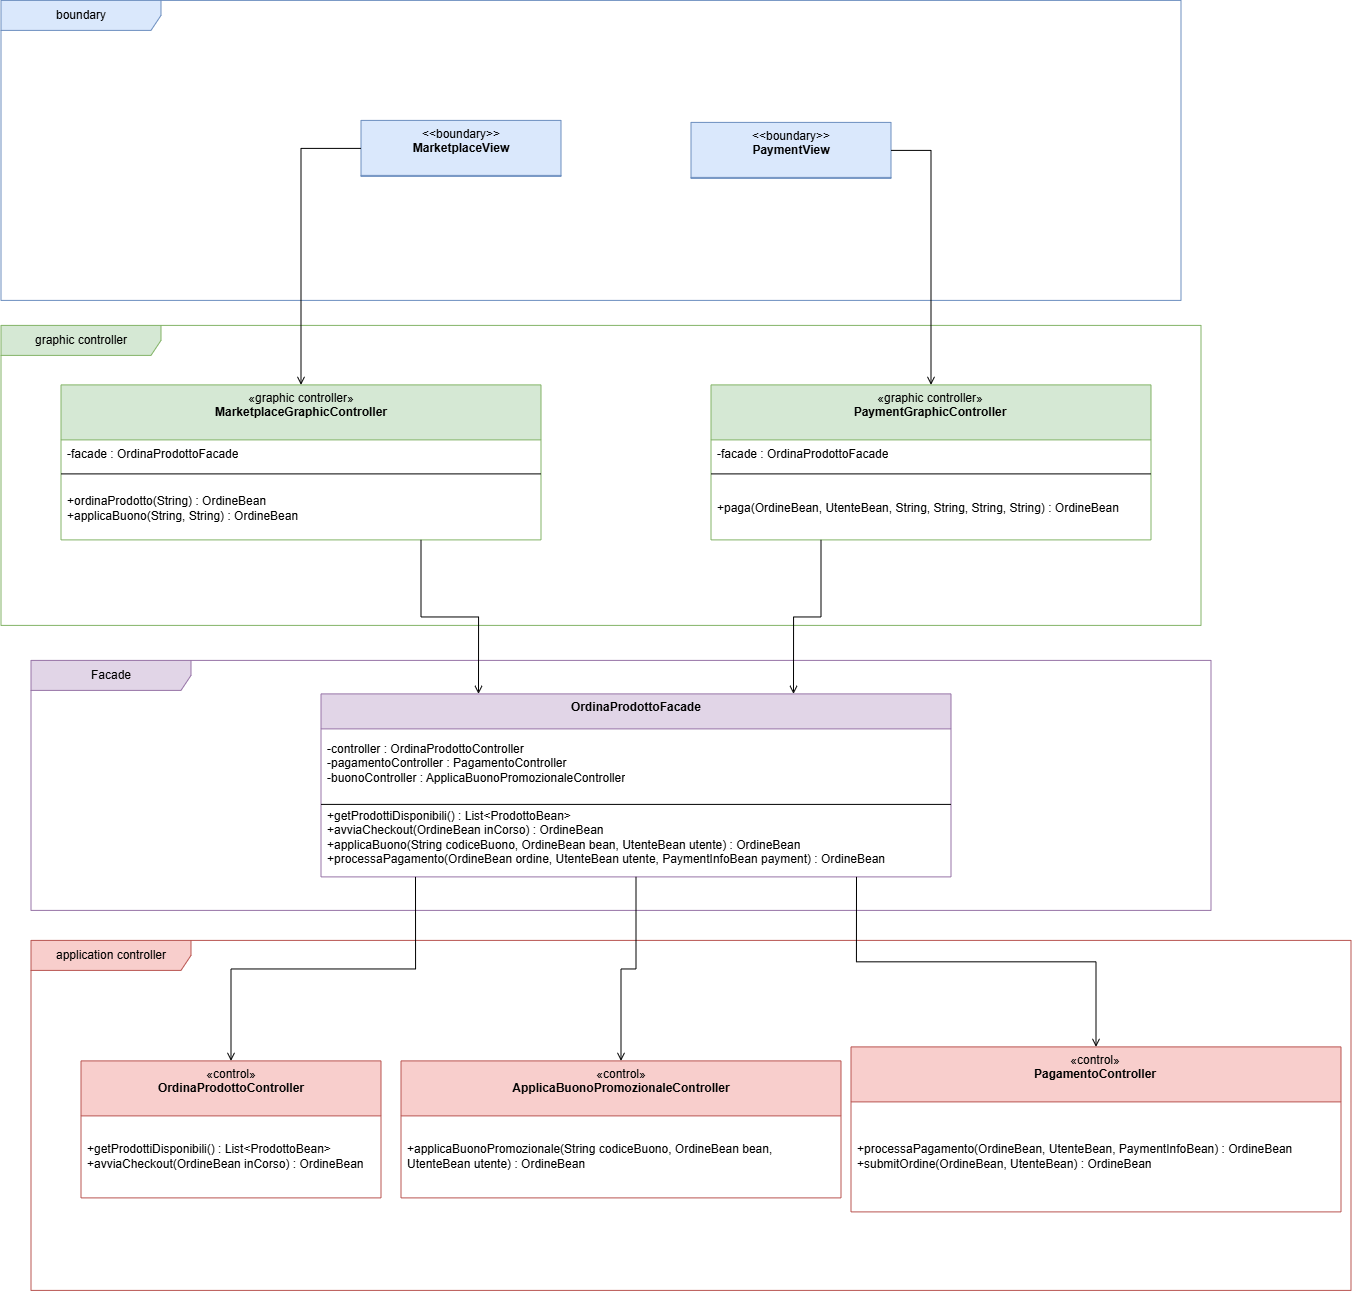

The diagram above was exported from draw.io. Its source (the exported page's mxGraphModel, read from the mxfile embedded in the PNG):
<mxGraphModel dx="1997" dy="2250" grid="1" gridSize="10" guides="1" tooltips="1" connect="1" arrows="1" fold="1" page="1" pageScale="1" pageWidth="1200" pageHeight="900" math="0" shadow="0">
  <root>
    <mxCell id="0" />
    <mxCell id="1" parent="0" />
    <mxCell id="frmBoundary" parent="1" style="shape=umlFrame;whiteSpace=wrap;html=1;pointerEvents=0;recursiveResize=0;container=1;collapsible=0;width=160;fillColor=#dae8fc;strokeColor=#6c8ebf;" value="boundary" vertex="1">
      <mxGeometry height="300" width="1180" x="30" y="-50" as="geometry" />
    </mxCell>
    <mxCell id="bMarket" parent="frmBoundary" style="swimlane;fontStyle=0;align=center;verticalAlign=top;childLayout=stackLayout;horizontal=1;startSize=55;horizontalStack=0;resizeParent=1;resizeParentMax=0;resizeLast=0;collapsible=0;marginBottom=0;html=1;whiteSpace=wrap;fillColor=#dae8fc;strokeColor=#6c8ebf;" value="&amp;lt;&amp;lt;boundary&amp;gt;&amp;gt;&lt;br&gt;&lt;b&gt;MarketplaceView&lt;/b&gt;" vertex="1">
      <mxGeometry height="56" width="200" x="360" y="120" as="geometry" />
    </mxCell>
    <mxCell id="bPay" parent="frmBoundary" style="swimlane;fontStyle=0;align=center;verticalAlign=top;childLayout=stackLayout;horizontal=1;startSize=55;horizontalStack=0;resizeParent=1;resizeParentMax=0;resizeLast=0;collapsible=0;marginBottom=0;html=1;whiteSpace=wrap;fillColor=#dae8fc;strokeColor=#6c8ebf;" value="&amp;lt;&amp;lt;boundary&amp;gt;&amp;gt;&lt;br&gt;&lt;b&gt;PaymentView&lt;/b&gt;" vertex="1">
      <mxGeometry height="56" width="200" x="690" y="122" as="geometry" />
    </mxCell>
    <mxCell id="frmGraphic" parent="1" style="shape=umlFrame;whiteSpace=wrap;html=1;pointerEvents=0;recursiveResize=0;container=1;collapsible=0;width=160;fillColor=#d5e8d4;strokeColor=#82b366;" value="graphic controller" vertex="1">
      <mxGeometry height="300" width="1200" x="30" y="275" as="geometry" />
    </mxCell>
    <mxCell id="gPay" parent="frmGraphic" style="swimlane;fontStyle=0;align=center;verticalAlign=top;childLayout=stackLayout;horizontal=1;startSize=55;horizontalStack=0;resizeParent=1;resizeParentMax=0;resizeLast=0;collapsible=0;marginBottom=0;html=1;whiteSpace=wrap;fillColor=#d5e8d4;strokeColor=#82b366;" value="&lt;div&gt;«graphic controller»&lt;/div&gt;&lt;b&gt;PaymentGraphicController&lt;/b&gt;" vertex="1">
      <mxGeometry height="155" width="440" x="710" y="59.5" as="geometry" />
    </mxCell>
    <mxCell id="gPayAttr" parent="gPay" style="text;html=1;strokeColor=none;fillColor=none;align=left;verticalAlign=middle;spacingLeft=4;spacingRight=4;overflow=hidden;rotatable=0;points=[[0,0.5],[1,0.5]];portConstraint=eastwest;whiteSpace=wrap;" value="-facade : OrdinaProdottoFacade" vertex="1">
      <mxGeometry height="30" width="440" y="55" as="geometry" />
    </mxCell>
    <mxCell id="gPaySep" parent="gPay" style="line;strokeWidth=1;fillColor=none;align=left;verticalAlign=middle;spacingTop=-1;spacingLeft=3;spacingRight=3;rotatable=0;labelPosition=right;points=[];portConstraint=eastwest;" value="" vertex="1">
      <mxGeometry height="8" width="440" y="85" as="geometry" />
    </mxCell>
    <mxCell id="gPayOps" parent="gPay" style="text;html=1;strokeColor=none;fillColor=none;align=left;verticalAlign=middle;spacingLeft=4;spacingRight=4;overflow=hidden;rotatable=0;points=[[0,0.5],[1,0.5]];portConstraint=eastwest;whiteSpace=wrap;" value="+paga(OrdineBean, UtenteBean, String, String, String, String) : OrdineBean" vertex="1">
      <mxGeometry height="62" width="440" y="93" as="geometry" />
    </mxCell>
    <mxCell id="gMarket" parent="frmGraphic" style="swimlane;fontStyle=0;align=center;verticalAlign=top;childLayout=stackLayout;horizontal=1;startSize=55;horizontalStack=0;resizeParent=1;resizeParentMax=0;resizeLast=0;collapsible=0;marginBottom=0;html=1;whiteSpace=wrap;fillColor=#d5e8d4;strokeColor=#82b366;" value="&lt;div&gt;«graphic controller»&lt;/div&gt;&lt;b&gt;MarketplaceGraphicController&lt;/b&gt;" vertex="1">
      <mxGeometry height="155" width="480" x="60" y="59.5" as="geometry" />
    </mxCell>
    <mxCell id="gMarketAttr" parent="gMarket" style="text;html=1;strokeColor=none;fillColor=none;align=left;verticalAlign=middle;spacingLeft=4;spacingRight=4;overflow=hidden;rotatable=0;points=[[0,0.5],[1,0.5]];portConstraint=eastwest;whiteSpace=wrap;" value="-facade : OrdinaProdottoFacade" vertex="1">
      <mxGeometry height="30" width="480" y="55" as="geometry" />
    </mxCell>
    <mxCell id="gMarketSep" parent="gMarket" style="line;strokeWidth=1;fillColor=none;align=left;verticalAlign=middle;spacingTop=-1;spacingLeft=3;spacingRight=3;rotatable=0;labelPosition=right;points=[];portConstraint=eastwest;" value="" vertex="1">
      <mxGeometry height="8" width="480" y="85" as="geometry" />
    </mxCell>
    <mxCell id="gMarketOps" parent="gMarket" style="text;html=1;strokeColor=none;fillColor=none;align=left;verticalAlign=middle;spacingLeft=4;spacingRight=4;overflow=hidden;rotatable=0;points=[[0,0.5],[1,0.5]];portConstraint=eastwest;whiteSpace=wrap;" value="&lt;div&gt;+ordinaProdotto(String) : OrdineBean&lt;/div&gt;&lt;div&gt;+applicaBuono(String, String) : OrdineBean&lt;/div&gt;" vertex="1">
      <mxGeometry height="62" width="480" y="93" as="geometry" />
    </mxCell>
    <mxCell id="frmFacade" parent="1" style="shape=umlFrame;whiteSpace=wrap;html=1;pointerEvents=0;recursiveResize=0;container=1;collapsible=0;width=160;fillColor=#e1d5e7;strokeColor=#9673a6;" value="Facade" vertex="1">
      <mxGeometry height="250" width="1180" x="60" y="610" as="geometry" />
    </mxCell>
    <mxCell id="facadeBox" parent="frmFacade" style="swimlane;fontStyle=0;align=center;verticalAlign=top;childLayout=stackLayout;horizontal=1;startSize=35;horizontalStack=0;resizeParent=1;resizeParentMax=0;resizeLast=0;collapsible=0;marginBottom=0;html=1;whiteSpace=wrap;fillColor=#e1d5e7;strokeColor=#9673a6;" value="&lt;b&gt;OrdinaProdottoFacade&lt;/b&gt;" vertex="1">
      <mxGeometry height="183" width="630" x="290" y="33.5" as="geometry" />
    </mxCell>
    <mxCell id="facadeAttr" parent="facadeBox" style="text;html=1;strokeColor=none;fillColor=none;align=left;verticalAlign=middle;spacingLeft=4;spacingRight=4;overflow=hidden;rotatable=0;points=[[0,0.5],[1,0.5]];portConstraint=eastwest;whiteSpace=wrap;" value="&lt;div&gt;-controller : OrdinaProdottoController&lt;/div&gt;&lt;div&gt;-pagamentoController : PagamentoController&lt;/div&gt;&lt;div&gt;-buonoController : ApplicaBuonoPromozionaleController&lt;/div&gt;" vertex="1">
      <mxGeometry height="70" width="630" y="35" as="geometry" />
    </mxCell>
    <mxCell id="facadeOps" parent="facadeBox" style="text;html=1;strokeColor=none;fillColor=none;align=left;verticalAlign=middle;spacingLeft=4;spacingRight=4;overflow=hidden;rotatable=0;points=[[0,0.5],[1,0.5]];portConstraint=eastwest;whiteSpace=wrap;" value="&lt;div&gt;+getProdottiDisponibili() : List&amp;lt;ProdottoBean&amp;gt;&lt;/div&gt;&lt;div&gt;+avviaCheckout(OrdineBean inCorso) : OrdineBean&lt;/div&gt;&lt;div&gt;+applicaBuono(String codiceBuono, OrdineBean bean, UtenteBean utente) : OrdineBean&lt;/div&gt;&lt;div&gt;+processaPagamento(OrdineBean ordine, UtenteBean utente, PaymentInfoBean payment) : OrdineBean&lt;/div&gt;" vertex="1">
      <mxGeometry height="78" width="630" y="105" as="geometry" />
    </mxCell>
    <mxCell id="frmControl" parent="1" style="shape=umlFrame;whiteSpace=wrap;html=1;pointerEvents=0;recursiveResize=0;container=1;collapsible=0;width=160;fillColor=#f8cecc;strokeColor=#b85450;" value="application controller" vertex="1">
      <mxGeometry height="350" width="1320" x="60" y="890" as="geometry" />
    </mxCell>
    <mxCell id="cPay" parent="frmControl" style="swimlane;fontStyle=0;align=center;verticalAlign=top;childLayout=stackLayout;horizontal=1;startSize=55;horizontalStack=0;resizeParent=1;resizeParentMax=0;resizeLast=0;collapsible=0;marginBottom=0;html=1;whiteSpace=wrap;fillColor=#f8cecc;strokeColor=#b85450;" value="&lt;div&gt;«control»&lt;/div&gt;&lt;b&gt;PagamentoController&lt;/b&gt;&lt;div&gt;&lt;br&gt;&lt;/div&gt;" vertex="1">
      <mxGeometry height="165" width="490" x="820" y="106.5" as="geometry" />
    </mxCell>
    <mxCell id="cPayOps" parent="cPay" style="text;html=1;strokeColor=none;fillColor=none;align=left;verticalAlign=middle;spacingLeft=4;spacingRight=4;overflow=hidden;rotatable=0;points=[[0,0.5],[1,0.5]];portConstraint=eastwest;whiteSpace=wrap;" value="&lt;div&gt;+processaPagamento(OrdineBean, UtenteBean, PaymentInfoBean) : OrdineBean&lt;/div&gt;&lt;div&gt;+submitOrdine(OrdineBean, UtenteBean) : OrdineBean&lt;/div&gt;" vertex="1">
      <mxGeometry height="110" width="490" y="55" as="geometry" />
    </mxCell>
    <mxCell id="cBuono" parent="frmControl" style="swimlane;fontStyle=0;align=center;verticalAlign=top;childLayout=stackLayout;horizontal=1;startSize=55;horizontalStack=0;resizeParent=1;resizeParentMax=0;resizeLast=0;collapsible=0;marginBottom=0;html=1;whiteSpace=wrap;fillColor=#f8cecc;strokeColor=#b85450;" value="&lt;div&gt;«control»&lt;/div&gt;&lt;b&gt;ApplicaBuonoPromozionaleController&lt;/b&gt;&lt;div&gt;&lt;br&gt;&lt;/div&gt;" vertex="1">
      <mxGeometry height="137" width="440" x="370" y="120.5" as="geometry" />
    </mxCell>
    <mxCell id="cBuonoOps" parent="cBuono" style="text;html=1;strokeColor=none;fillColor=none;align=left;verticalAlign=middle;spacingLeft=4;spacingRight=4;overflow=hidden;rotatable=0;points=[[0,0.5],[1,0.5]];portConstraint=eastwest;whiteSpace=wrap;" value="&lt;div&gt;+applicaBuonoPromozionale(String codiceBuono, OrdineBean bean, UtenteBean utente) : OrdineBean&lt;/div&gt;" vertex="1">
      <mxGeometry height="82" width="440" y="55" as="geometry" />
    </mxCell>
    <mxCell id="cBase" parent="frmControl" style="swimlane;fontStyle=0;align=center;verticalAlign=top;childLayout=stackLayout;horizontal=1;startSize=55;horizontalStack=0;resizeParent=1;resizeParentMax=0;resizeLast=0;collapsible=0;marginBottom=0;html=1;whiteSpace=wrap;fillColor=#f8cecc;strokeColor=#b85450;" value="&lt;div&gt;«control»&lt;/div&gt;&lt;b&gt;OrdinaProdottoController&lt;/b&gt;" vertex="1">
      <mxGeometry height="137" width="300" x="50" y="120.5" as="geometry" />
    </mxCell>
    <mxCell id="cBaseOps" parent="cBase" style="text;html=1;strokeColor=none;fillColor=none;align=left;verticalAlign=middle;spacingLeft=4;spacingRight=4;overflow=hidden;rotatable=0;points=[[0,0.5],[1,0.5]];portConstraint=eastwest;whiteSpace=wrap;" value="&lt;div&gt;+getProdottiDisponibili() : List&amp;lt;ProdottoBean&amp;gt;&lt;/div&gt;&lt;div&gt;+avviaCheckout(OrdineBean inCorso) : OrdineBean&lt;/div&gt;" vertex="1">
      <mxGeometry height="82" width="300" y="55" as="geometry" />
    </mxCell>
    <mxCell id="eBase" edge="1" parent="1" source="facadeBox" style="edgeStyle=orthogonalEdgeStyle;shape=connector;rounded=0;orthogonalLoop=1;jettySize=auto;html=1;exitX=0.15;exitY=1;strokeColor=default;endArrow=open;endFill=0;" target="cBase">
      <mxGeometry relative="1" as="geometry" />
    </mxCell>
    <mxCell id="eBuono" edge="1" parent="1" source="facadeBox" style="edgeStyle=orthogonalEdgeStyle;shape=connector;rounded=0;orthogonalLoop=1;jettySize=auto;html=1;exitX=0.5;exitY=1;strokeColor=default;endArrow=open;endFill=0;" target="cBuono">
      <mxGeometry relative="1" as="geometry" />
    </mxCell>
    <mxCell id="ePay" edge="1" parent="1" source="facadeBox" style="edgeStyle=orthogonalEdgeStyle;shape=connector;rounded=0;orthogonalLoop=1;jettySize=auto;html=1;exitX=0.85;exitY=1;strokeColor=default;endArrow=open;endFill=0;" target="cPay">
      <mxGeometry relative="1" as="geometry" />
    </mxCell>
    <mxCell id="OtkwguIukvPGP_d0Gix4-1" edge="1" parent="1" source="bMarket" style="edgeStyle=orthogonalEdgeStyle;shape=connector;rounded=0;orthogonalLoop=1;jettySize=auto;html=1;exitX=0;exitY=0.5;exitDx=0;exitDy=0;strokeColor=default;align=center;verticalAlign=middle;fontFamily=Helvetica;fontSize=11;fontColor=default;labelBackgroundColor=default;resizable=0;endArrow=open;endFill=0;" target="gMarket">
      <mxGeometry relative="1" as="geometry" />
    </mxCell>
    <mxCell id="OtkwguIukvPGP_d0Gix4-2" edge="1" parent="1" source="bPay" style="edgeStyle=orthogonalEdgeStyle;shape=connector;rounded=0;orthogonalLoop=1;jettySize=auto;html=1;exitX=1;exitY=0.5;exitDx=0;exitDy=0;entryX=0.5;entryY=0;entryDx=0;entryDy=0;strokeColor=default;align=center;verticalAlign=middle;fontFamily=Helvetica;fontSize=11;fontColor=default;labelBackgroundColor=default;resizable=0;endArrow=open;endFill=0;" target="gPay">
      <mxGeometry relative="1" as="geometry" />
    </mxCell>
    <mxCell id="K1JI5f2cPHWaXDcKXA79-3" edge="1" parent="1" source="gPay" style="edgeStyle=orthogonalEdgeStyle;shape=connector;rounded=0;orthogonalLoop=1;jettySize=auto;html=1;exitX=0.25;exitY=1;exitDx=0;exitDy=0;entryX=0.75;entryY=0;entryDx=0;entryDy=0;strokeColor=default;align=center;verticalAlign=middle;fontFamily=Helvetica;fontSize=11;fontColor=default;labelBackgroundColor=default;endArrow=open;endFill=0;" target="facadeBox">
      <mxGeometry relative="1" as="geometry" />
    </mxCell>
    <mxCell id="K1JI5f2cPHWaXDcKXA79-4" edge="1" parent="1" source="gMarket" style="edgeStyle=orthogonalEdgeStyle;shape=connector;rounded=0;orthogonalLoop=1;jettySize=auto;html=1;exitX=0.75;exitY=1;exitDx=0;exitDy=0;entryX=0.25;entryY=0;entryDx=0;entryDy=0;strokeColor=default;align=center;verticalAlign=middle;fontFamily=Helvetica;fontSize=11;fontColor=default;labelBackgroundColor=default;endArrow=open;endFill=0;" target="facadeBox">
      <mxGeometry relative="1" as="geometry" />
    </mxCell>
    <mxCell id="K1JI5f2cPHWaXDcKXA79-5" parent="1" style="line;strokeWidth=1;fillColor=none;align=left;verticalAlign=middle;spacingTop=-1;spacingLeft=3;spacingRight=3;rotatable=0;labelPosition=right;points=[];portConstraint=eastwest;" value="" vertex="1">
      <mxGeometry height="8" width="630" x="350" y="750" as="geometry" />
    </mxCell>
  </root>
</mxGraphModel>